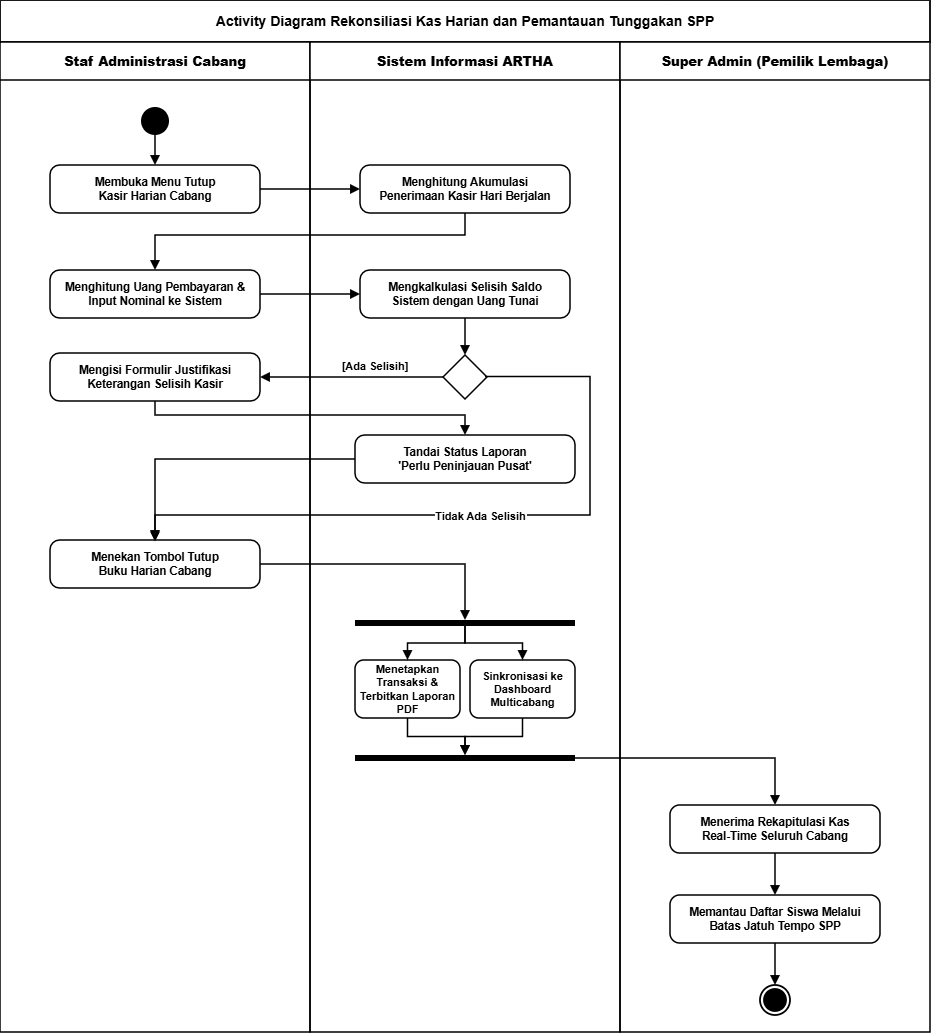

The diagram above was exported from draw.io. Its source (the exported page's mxGraphModel, read from the mxfile embedded in the PNG):
<mxGraphModel dx="2421" dy="1341" grid="1" gridSize="10" guides="1" tooltips="1" connect="1" arrows="1" fold="1" page="1" pageScale="1" pageWidth="1050" pageHeight="1120" background="#ffffff" math="0" shadow="0">
  <root>
    <mxCell id="0" />
    <mxCell id="1" parent="0" />
    <mxCell id="title_box" parent="1" style="rounded=0;whiteSpace=wrap;html=1;fillColor=#FFFFFF;strokeColor=#000000;strokeWidth=1.8;" value="&lt;b style=&quot;font-size: 14px;&quot;&gt;Activity Diagram Rekonsiliasi Kas Harian dan Pemantauan Tunggakan SPP&lt;/b&gt;" vertex="1">
      <mxGeometry height="42" width="930" x="35" y="25" as="geometry" />
    </mxCell>
    <mxCell id="lane1" parent="1" style="swimlane;whiteSpace=wrap;html=1;startSize=38;fillColor=#FFFFFF;strokeColor=#000000;strokeWidth=1.5;" value="&lt;b style=&quot;font-size: 13px;&quot;&gt;Staf Administrasi Cabang&lt;/b&gt;" vertex="1">
      <mxGeometry height="990" width="310" x="35" y="67" as="geometry" />
    </mxCell>
    <mxCell id="init_node" parent="lane1" style="ellipse;fillColor=#000000;strokeColor=none;" value="" vertex="1">
      <mxGeometry height="28" width="28" x="141" y="65" as="geometry" />
    </mxCell>
    <mxCell id="act_1" parent="lane1" style="rounded=1;whiteSpace=wrap;html=1;arcSize=20;fillColor=#FFFFFF;strokeColor=#000000;strokeWidth=1.5;fontSize=11.5;fontStyle=1;" value="Membuka Menu Tutup&lt;br&gt;Kasir Harian Cabang" vertex="1">
      <mxGeometry height="48" width="210" x="50" y="123" as="geometry" />
    </mxCell>
    <mxCell id="act_3" parent="lane1" style="rounded=1;whiteSpace=wrap;html=1;arcSize=20;fillColor=#FFFFFF;strokeColor=#000000;strokeWidth=1.5;fontSize=11.5;fontStyle=1;" value="Menghitung Uang Pembayaran &amp;amp;&lt;br&gt;Input Nominal ke Sistem" vertex="1">
      <mxGeometry height="48" width="210" x="50" y="228" as="geometry" />
    </mxCell>
    <mxCell id="act_5a" parent="lane1" style="rounded=1;whiteSpace=wrap;html=1;arcSize=20;fillColor=#FFFFFF;strokeColor=#000000;strokeWidth=1.5;fontSize=11.5;fontStyle=1;" value="Mengisi Formulir Justifikasi&lt;br&gt;Keterangan Selisih Kasir" vertex="1">
      <mxGeometry height="48" width="210" x="50" y="311" as="geometry" />
    </mxCell>
    <mxCell id="act_6" parent="lane1" style="rounded=1;whiteSpace=wrap;html=1;arcSize=20;fillColor=#FFFFFF;strokeColor=#000000;strokeWidth=1.5;fontSize=11.5;fontStyle=1;" value="Menekan Tombol Tutup&lt;br&gt;Buku Harian Cabang" vertex="1">
      <mxGeometry height="48" width="210" x="50" y="498" as="geometry" />
    </mxCell>
    <mxCell id="lane2" parent="1" style="swimlane;whiteSpace=wrap;html=1;startSize=38;fillColor=#FFFFFF;strokeColor=#000000;strokeWidth=1.5;" value="&lt;b style=&quot;font-size: 13px;&quot;&gt;Sistem Informasi ARTHA&lt;/b&gt;" vertex="1">
      <mxGeometry height="990" width="310" x="345" y="67" as="geometry" />
    </mxCell>
    <mxCell id="act_2" parent="lane2" style="rounded=1;whiteSpace=wrap;html=1;arcSize=20;fillColor=#FFFFFF;strokeColor=#000000;strokeWidth=1.5;fontSize=11.5;fontStyle=1;" value="Menghitung Akumulasi&lt;br&gt;Penerimaan Kasir Hari Berjalan" vertex="1">
      <mxGeometry height="48" width="210" x="50" y="123" as="geometry" />
    </mxCell>
    <mxCell id="act_4" parent="lane2" style="rounded=1;whiteSpace=wrap;html=1;arcSize=20;fillColor=#FFFFFF;strokeColor=#000000;strokeWidth=1.5;fontSize=11.5;fontStyle=1;" value="Mengkalkulasi Selisih Saldo&lt;br&gt;Sistem dengan Uang Tunai" vertex="1">
      <mxGeometry height="48" width="210" x="50" y="228" as="geometry" />
    </mxCell>
    <mxCell id="dec_selisih" parent="lane2" style="rhombus;whiteSpace=wrap;html=1;fillColor=#FFFFFF;strokeColor=#000000;strokeWidth=1.5;" value="" vertex="1">
      <mxGeometry height="44" width="44" x="133" y="313" as="geometry" />
    </mxCell>
    <mxCell id="act_5b" parent="lane2" style="rounded=1;whiteSpace=wrap;html=1;arcSize=20;fillColor=#FFFFFF;strokeColor=#000000;strokeWidth=1.5;fontSize=11.5;fontStyle=1;" value="Tandai Status Laporan&lt;br&gt;'Perlu Peninjauan Pusat'" vertex="1">
      <mxGeometry height="48" width="220" x="45" y="393" as="geometry" />
    </mxCell>
    <mxCell id="fork_3" parent="lane2" style="rounded=0;whiteSpace=wrap;html=1;fillColor=#000000;strokeColor=none;" value="" vertex="1">
      <mxGeometry height="6" width="220" x="45" y="578" as="geometry" />
    </mxCell>
    <mxCell id="act_7a" parent="lane2" style="rounded=1;whiteSpace=wrap;html=1;arcSize=15;fillColor=#FFFFFF;strokeColor=#000000;strokeWidth=1.5;fontSize=11;fontStyle=1;" value="Menetapkan Transaksi &amp;amp;&lt;br&gt;Terbitkan Laporan PDF" vertex="1">
      <mxGeometry height="58" width="105" x="45" y="618" as="geometry" />
    </mxCell>
    <mxCell id="act_7b" parent="lane2" style="rounded=1;whiteSpace=wrap;html=1;arcSize=15;fillColor=#FFFFFF;strokeColor=#000000;strokeWidth=1.5;fontSize=11;fontStyle=1;" value="Sinkronisasi ke&lt;br&gt;Dashboard Multicabang" vertex="1">
      <mxGeometry height="58" width="105" x="160" y="618" as="geometry" />
    </mxCell>
    <mxCell id="join_3" parent="lane2" style="rounded=0;whiteSpace=wrap;html=1;fillColor=#000000;strokeColor=none;" value="" vertex="1">
      <mxGeometry height="6" width="220" x="45" y="713" as="geometry" />
    </mxCell>
    <mxCell id="e9" edge="1" parent="lane2" style="edgeStyle=orthogonalEdgeStyle;rounded=0;strokeWidth=1.5;strokeColor=#000000;endArrow=block;endFill=1;fontSize=11;fontStyle=1;" value="Tidak Ada Selisih">
      <mxGeometry relative="1" as="geometry">
        <Array as="points">
          <mxPoint x="280" y="334.5" />
          <mxPoint x="280" y="473" />
          <mxPoint x="-155" y="473" />
        </Array>
        <mxPoint x="174.99999999999977" y="334.5" as="sourcePoint" />
        <mxPoint x="-155" y="499.5" as="targetPoint" />
      </mxGeometry>
    </mxCell>
    <mxCell id="lane3" parent="1" style="swimlane;whiteSpace=wrap;html=1;startSize=38;fillColor=#FFFFFF;strokeColor=#000000;strokeWidth=1.5;" value="&lt;b style=&quot;font-size: 13px;&quot;&gt;Super Admin (Pemilik Lembaga)&lt;/b&gt;" vertex="1">
      <mxGeometry height="990" width="310" x="655" y="67" as="geometry" />
    </mxCell>
    <mxCell id="act_8" parent="lane3" style="rounded=1;whiteSpace=wrap;html=1;arcSize=20;fillColor=#FFFFFF;strokeColor=#000000;strokeWidth=1.5;fontSize=11.5;fontStyle=1;" value="Menerima Rekapitulasi Kas&lt;br&gt;Real-Time Seluruh Cabang" vertex="1">
      <mxGeometry height="48" width="210" x="50" y="763" as="geometry" />
    </mxCell>
    <mxCell id="act_9" parent="lane3" style="rounded=1;whiteSpace=wrap;html=1;arcSize=20;fillColor=#FFFFFF;strokeColor=#000000;strokeWidth=1.5;fontSize=11.5;fontStyle=1;" value="Memantau Daftar Siswa Melalui&lt;br&gt;Batas Jatuh Tempo SPP" vertex="1">
      <mxGeometry height="48" width="210" x="50" y="853" as="geometry" />
    </mxCell>
    <mxCell id="final_3" parent="lane3" style="ellipse;html=1;shape=endState;fillColor=#000000;strokeColor=#000000;strokeWidth=1.8;" value="" vertex="1">
      <mxGeometry height="30" width="30" x="140" y="943" as="geometry" />
    </mxCell>
    <mxCell id="e1" edge="1" parent="1" source="init_node" style="edgeStyle=orthogonalEdgeStyle;rounded=0;strokeWidth=1.5;strokeColor=#000000;endArrow=block;endFill=1;" target="act_1">
      <mxGeometry relative="1" as="geometry" />
    </mxCell>
    <mxCell id="e2" edge="1" parent="1" source="act_1" style="edgeStyle=orthogonalEdgeStyle;rounded=0;strokeWidth=1.5;strokeColor=#000000;endArrow=block;endFill=1;" target="act_2">
      <mxGeometry relative="1" as="geometry" />
    </mxCell>
    <mxCell id="e3" edge="1" parent="1" source="act_2" style="edgeStyle=orthogonalEdgeStyle;rounded=0;strokeWidth=1.5;strokeColor=#000000;endArrow=block;endFill=1;" target="act_3">
      <mxGeometry relative="1" as="geometry">
        <Array as="points">
          <mxPoint x="500" y="260" />
          <mxPoint x="190" y="260" />
        </Array>
      </mxGeometry>
    </mxCell>
    <mxCell id="e4" edge="1" parent="1" source="act_3" style="edgeStyle=orthogonalEdgeStyle;rounded=0;strokeWidth=1.5;strokeColor=#000000;endArrow=block;endFill=1;" target="act_4">
      <mxGeometry relative="1" as="geometry" />
    </mxCell>
    <mxCell id="e5" edge="1" parent="1" source="act_4" style="edgeStyle=orthogonalEdgeStyle;rounded=0;strokeWidth=1.5;strokeColor=#000000;endArrow=block;endFill=1;" target="dec_selisih">
      <mxGeometry relative="1" as="geometry" />
    </mxCell>
    <mxCell id="e6" edge="1" parent="1" source="dec_selisih" style="edgeStyle=orthogonalEdgeStyle;rounded=0;strokeWidth=1.5;strokeColor=#000000;endArrow=block;endFill=1;fontSize=11;fontStyle=1;" target="act_5a" value="[Ada Selisih]">
      <mxGeometry relative="1" x="-0.2568" y="-12" as="geometry">
        <mxPoint as="offset" />
      </mxGeometry>
    </mxCell>
    <mxCell id="e7" edge="1" parent="1" source="act_5a" style="edgeStyle=orthogonalEdgeStyle;rounded=0;strokeWidth=1.5;strokeColor=#000000;endArrow=block;endFill=1;" target="act_5b">
      <mxGeometry relative="1" as="geometry">
        <Array as="points">
          <mxPoint x="190" y="440" />
          <mxPoint x="500" y="440" />
        </Array>
      </mxGeometry>
    </mxCell>
    <mxCell id="e8" edge="1" parent="1" source="act_5b" style="edgeStyle=orthogonalEdgeStyle;rounded=0;strokeWidth=1.5;strokeColor=#000000;endArrow=block;endFill=1;" target="act_6">
      <mxGeometry relative="1" as="geometry" />
    </mxCell>
    <mxCell id="e10" edge="1" parent="1" source="act_6" style="edgeStyle=orthogonalEdgeStyle;rounded=0;strokeWidth=1.5;strokeColor=#000000;endArrow=block;endFill=1;" target="fork_3">
      <mxGeometry relative="1" as="geometry" />
    </mxCell>
    <mxCell id="e11a" edge="1" parent="1" source="fork_3" style="edgeStyle=orthogonalEdgeStyle;rounded=0;strokeWidth=1.5;strokeColor=#000000;endArrow=block;endFill=1;" target="act_7a">
      <mxGeometry relative="1" as="geometry" />
    </mxCell>
    <mxCell id="e11b" edge="1" parent="1" source="fork_3" style="edgeStyle=orthogonalEdgeStyle;rounded=0;strokeWidth=1.5;strokeColor=#000000;endArrow=block;endFill=1;" target="act_7b">
      <mxGeometry relative="1" as="geometry" />
    </mxCell>
    <mxCell id="e12a" edge="1" parent="1" source="act_7a" style="edgeStyle=orthogonalEdgeStyle;rounded=0;strokeWidth=1.5;strokeColor=#000000;endArrow=block;endFill=1;" target="join_3">
      <mxGeometry relative="1" as="geometry" />
    </mxCell>
    <mxCell id="e12b" edge="1" parent="1" source="act_7b" style="edgeStyle=orthogonalEdgeStyle;rounded=0;strokeWidth=1.5;strokeColor=#000000;endArrow=block;endFill=1;" target="join_3">
      <mxGeometry relative="1" as="geometry" />
    </mxCell>
    <mxCell id="e13" edge="1" parent="1" source="join_3" style="edgeStyle=orthogonalEdgeStyle;rounded=0;strokeWidth=1.5;strokeColor=#000000;endArrow=block;endFill=1;" target="act_8">
      <mxGeometry relative="1" as="geometry" />
    </mxCell>
    <mxCell id="e14" edge="1" parent="1" source="act_8" style="edgeStyle=orthogonalEdgeStyle;rounded=0;strokeWidth=1.5;strokeColor=#000000;endArrow=block;endFill=1;" target="act_9">
      <mxGeometry relative="1" as="geometry" />
    </mxCell>
    <mxCell id="e15" edge="1" parent="1" source="act_9" style="edgeStyle=orthogonalEdgeStyle;rounded=0;strokeWidth=1.5;strokeColor=#000000;endArrow=block;endFill=1;" target="final_3">
      <mxGeometry relative="1" as="geometry" />
    </mxCell>
  </root>
</mxGraphModel>